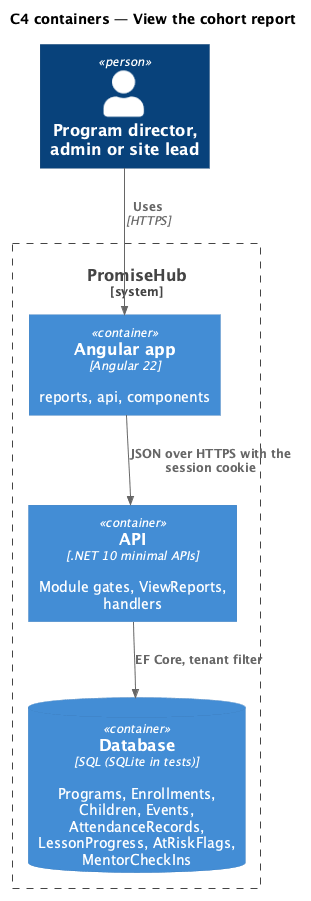

The diagram above was rendered by PlantUML. Its source (embedded in the PNG):
@startuml
!include <C4/C4_Container>
title C4 containers — View the cohort report
Person(staff, "Program director, admin or site lead")
System_Boundary(ph, "PromiseHub") {
  Container(web, "Angular app", "Angular 22", "reports, api, components")
  Container(api, "API", ".NET 10 minimal APIs", "Module gates, ViewReports, handlers")
  ContainerDb(db, "Database", "SQL (SQLite in tests)", "Programs, Enrollments, Children, Events, AttendanceRecords, LessonProgress, AtRiskFlags, MentorCheckIns")
}
Rel(staff, web, "Uses", "HTTPS")
Rel(web, api, "JSON over HTTPS with the session cookie")
Rel(api, db, "EF Core, tenant filter")
@enduml